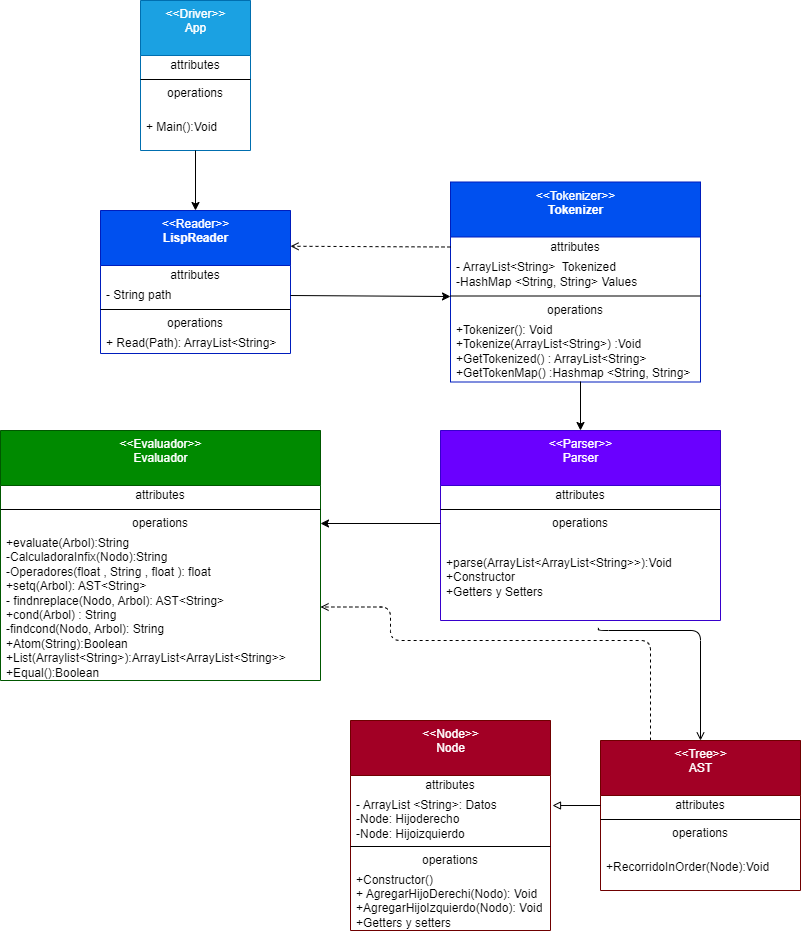

The diagram above was exported from draw.io. Its source (the exported page's mxGraphModel, read from the mxfile embedded in the PNG):
<mxGraphModel dx="1073" dy="450" grid="1" gridSize="10" guides="1" tooltips="1" connect="1" arrows="1" fold="1" page="1" pageScale="1" pageWidth="850" pageHeight="1100" math="0" shadow="0">
  <root>
    <mxCell id="0" />
    <mxCell id="1" parent="0" />
    <mxCell id="2" value="&amp;lt;&amp;lt;Reader&amp;gt;&amp;gt;&lt;br&gt;&lt;b&gt;LispReader&lt;/b&gt;" style="swimlane;fontStyle=0;align=center;verticalAlign=top;childLayout=stackLayout;horizontal=1;startSize=55;horizontalStack=0;resizeParent=1;resizeParentMax=0;resizeLast=0;collapsible=0;marginBottom=0;html=1;fillColor=#0050ef;fontColor=#ffffff;strokeColor=#001DBC;" parent="1" vertex="1">
      <mxGeometry x="120" y="220" width="190" height="143" as="geometry" />
    </mxCell>
    <mxCell id="3" value="attributes" style="text;html=1;strokeColor=none;fillColor=none;align=center;verticalAlign=middle;spacingLeft=4;spacingRight=4;overflow=hidden;rotatable=0;points=[[0,0.5],[1,0.5]];portConstraint=eastwest;" parent="2" vertex="1">
      <mxGeometry y="55" width="190" height="20" as="geometry" />
    </mxCell>
    <mxCell id="4" value="- String path" style="text;html=1;strokeColor=none;fillColor=none;align=left;verticalAlign=middle;spacingLeft=4;spacingRight=4;overflow=hidden;rotatable=0;points=[[0,0.5],[1,0.5]];portConstraint=eastwest;" parent="2" vertex="1">
      <mxGeometry y="75" width="190" height="20" as="geometry" />
    </mxCell>
    <mxCell id="7" value="" style="line;strokeWidth=1;fillColor=none;align=left;verticalAlign=middle;spacingTop=-1;spacingLeft=3;spacingRight=3;rotatable=0;labelPosition=right;points=[];portConstraint=eastwest;" parent="2" vertex="1">
      <mxGeometry y="95" width="190" height="8" as="geometry" />
    </mxCell>
    <mxCell id="8" value="operations" style="text;html=1;strokeColor=none;fillColor=none;align=center;verticalAlign=middle;spacingLeft=4;spacingRight=4;overflow=hidden;rotatable=0;points=[[0,0.5],[1,0.5]];portConstraint=eastwest;" parent="2" vertex="1">
      <mxGeometry y="103" width="190" height="20" as="geometry" />
    </mxCell>
    <mxCell id="9" value="+ Read(Path): ArrayList&amp;lt;String&amp;gt;" style="text;html=1;strokeColor=none;fillColor=none;align=left;verticalAlign=middle;spacingLeft=4;spacingRight=4;overflow=hidden;rotatable=0;points=[[0,0.5],[1,0.5]];portConstraint=eastwest;" parent="2" vertex="1">
      <mxGeometry y="123" width="190" height="20" as="geometry" />
    </mxCell>
    <mxCell id="10" value="&amp;lt;&amp;lt;Tokenizer&amp;gt;&amp;gt;&lt;br&gt;&lt;b&gt;Tokenizer&lt;/b&gt;" style="swimlane;fontStyle=0;align=center;verticalAlign=top;childLayout=stackLayout;horizontal=1;startSize=55;horizontalStack=0;resizeParent=1;resizeParentMax=0;resizeLast=0;collapsible=0;marginBottom=0;html=1;fillColor=#0050ef;fontColor=#ffffff;strokeColor=#001DBC;" parent="1" vertex="1">
      <mxGeometry x="470" y="191.5" width="250" height="200" as="geometry" />
    </mxCell>
    <mxCell id="11" value="attributes" style="text;html=1;strokeColor=none;fillColor=none;align=center;verticalAlign=middle;spacingLeft=4;spacingRight=4;overflow=hidden;rotatable=0;points=[[0,0.5],[1,0.5]];portConstraint=eastwest;" parent="10" vertex="1">
      <mxGeometry y="55" width="250" height="20" as="geometry" />
    </mxCell>
    <mxCell id="12" value="- ArrayList&amp;lt;String&amp;gt;&amp;nbsp; Tokenized&lt;br&gt;-HashMap &amp;lt;String, String&amp;gt; Values" style="text;html=1;strokeColor=none;fillColor=none;align=left;verticalAlign=middle;spacingLeft=4;spacingRight=4;overflow=hidden;rotatable=0;points=[[0,0.5],[1,0.5]];portConstraint=eastwest;" parent="10" vertex="1">
      <mxGeometry y="75" width="250" height="35" as="geometry" />
    </mxCell>
    <mxCell id="13" value="" style="line;strokeWidth=1;fillColor=none;align=left;verticalAlign=middle;spacingTop=-1;spacingLeft=3;spacingRight=3;rotatable=0;labelPosition=right;points=[];portConstraint=eastwest;" parent="10" vertex="1">
      <mxGeometry y="110" width="250" height="8" as="geometry" />
    </mxCell>
    <mxCell id="14" value="operations" style="text;html=1;strokeColor=none;fillColor=none;align=center;verticalAlign=middle;spacingLeft=4;spacingRight=4;overflow=hidden;rotatable=0;points=[[0,0.5],[1,0.5]];portConstraint=eastwest;" parent="10" vertex="1">
      <mxGeometry y="118" width="250" height="20" as="geometry" />
    </mxCell>
    <mxCell id="15" value="+Tokenizer(): Void&lt;br&gt;+Tokenize(ArrayList&amp;lt;String&amp;gt;) :Void&lt;br&gt;+GetTokenized() : ArrayList&amp;lt;String&amp;gt;&lt;br&gt;+GetTokenMap() :Hashmap &amp;lt;String, String&amp;gt;" style="text;html=1;strokeColor=none;fillColor=none;align=left;verticalAlign=middle;spacingLeft=4;spacingRight=4;overflow=hidden;rotatable=0;points=[[0,0.5],[1,0.5]];portConstraint=eastwest;" parent="10" vertex="1">
      <mxGeometry y="138" width="250" height="62" as="geometry" />
    </mxCell>
    <mxCell id="55" style="edgeStyle=none;html=1;entryX=0.5;entryY=0;entryDx=0;entryDy=0;" edge="1" parent="1" target="16">
      <mxGeometry relative="1" as="geometry">
        <mxPoint x="600" y="391" as="sourcePoint" />
      </mxGeometry>
    </mxCell>
    <mxCell id="16" value="&amp;lt;&amp;lt;Parser&amp;gt;&amp;gt;&lt;br&gt;Parser" style="swimlane;fontStyle=0;align=center;verticalAlign=top;childLayout=stackLayout;horizontal=1;startSize=55;horizontalStack=0;resizeParent=1;resizeParentMax=0;resizeLast=0;collapsible=0;marginBottom=0;html=1;fillColor=#6a00ff;fontColor=#ffffff;strokeColor=#3700CC;" parent="1" vertex="1">
      <mxGeometry x="460" y="440" width="280" height="190" as="geometry" />
    </mxCell>
    <mxCell id="17" value="attributes" style="text;html=1;strokeColor=none;fillColor=none;align=center;verticalAlign=middle;spacingLeft=4;spacingRight=4;overflow=hidden;rotatable=0;points=[[0,0.5],[1,0.5]];portConstraint=eastwest;" parent="16" vertex="1">
      <mxGeometry y="55" width="280" height="20" as="geometry" />
    </mxCell>
    <mxCell id="19" value="" style="line;strokeWidth=1;fillColor=none;align=left;verticalAlign=middle;spacingTop=-1;spacingLeft=3;spacingRight=3;rotatable=0;labelPosition=right;points=[];portConstraint=eastwest;" parent="16" vertex="1">
      <mxGeometry y="75" width="280" height="8" as="geometry" />
    </mxCell>
    <mxCell id="20" value="operations" style="text;html=1;strokeColor=none;fillColor=none;align=center;verticalAlign=middle;spacingLeft=4;spacingRight=4;overflow=hidden;rotatable=0;points=[[0,0.5],[1,0.5]];portConstraint=eastwest;" parent="16" vertex="1">
      <mxGeometry y="83" width="280" height="20" as="geometry" />
    </mxCell>
    <mxCell id="21" value="+parse(ArrayList&amp;lt;ArrayList&amp;lt;String&amp;gt;&amp;gt;):Void&lt;br&gt;+Constructor&lt;br&gt;+Getters y Setters&lt;br&gt;" style="text;html=1;strokeColor=none;fillColor=none;align=left;verticalAlign=middle;spacingLeft=4;spacingRight=4;overflow=hidden;rotatable=0;points=[[0,0.5],[1,0.5]];portConstraint=eastwest;" parent="16" vertex="1">
      <mxGeometry y="103" width="280" height="87" as="geometry" />
    </mxCell>
    <mxCell id="53" style="edgeStyle=orthogonalEdgeStyle;html=1;exitX=0.25;exitY=0;exitDx=0;exitDy=0;entryX=1;entryY=0.5;entryDx=0;entryDy=0;endArrow=open;endFill=0;dashed=1;" parent="1" source="22" target="38" edge="1">
      <mxGeometry relative="1" as="geometry">
        <Array as="points">
          <mxPoint x="670" y="650" />
          <mxPoint x="410" y="650" />
          <mxPoint x="410" y="617" />
        </Array>
      </mxGeometry>
    </mxCell>
    <mxCell id="22" value="&amp;lt;&amp;lt;Tree&amp;gt;&amp;gt;&lt;br&gt;AST" style="swimlane;fontStyle=0;align=center;verticalAlign=top;childLayout=stackLayout;horizontal=1;startSize=55;horizontalStack=0;resizeParent=1;resizeParentMax=0;resizeLast=0;collapsible=0;marginBottom=0;html=1;fillColor=#a20025;fontColor=#ffffff;strokeColor=#6F0000;" parent="1" vertex="1">
      <mxGeometry x="620" y="750" width="200" height="150" as="geometry" />
    </mxCell>
    <mxCell id="23" value="attributes" style="text;html=1;strokeColor=none;fillColor=none;align=center;verticalAlign=middle;spacingLeft=4;spacingRight=4;overflow=hidden;rotatable=0;points=[[0,0.5],[1,0.5]];portConstraint=eastwest;" parent="22" vertex="1">
      <mxGeometry y="55" width="200" height="20" as="geometry" />
    </mxCell>
    <mxCell id="24" value="" style="line;strokeWidth=1;fillColor=none;align=left;verticalAlign=middle;spacingTop=-1;spacingLeft=3;spacingRight=3;rotatable=0;labelPosition=right;points=[];portConstraint=eastwest;" parent="22" vertex="1">
      <mxGeometry y="75" width="200" height="8" as="geometry" />
    </mxCell>
    <mxCell id="25" value="operations" style="text;html=1;strokeColor=none;fillColor=none;align=center;verticalAlign=middle;spacingLeft=4;spacingRight=4;overflow=hidden;rotatable=0;points=[[0,0.5],[1,0.5]];portConstraint=eastwest;" parent="22" vertex="1">
      <mxGeometry y="83" width="200" height="20" as="geometry" />
    </mxCell>
    <mxCell id="26" value="+RecorridoInOrder(Node):Void" style="text;html=1;strokeColor=none;fillColor=none;align=left;verticalAlign=middle;spacingLeft=4;spacingRight=4;overflow=hidden;rotatable=0;points=[[0,0.5],[1,0.5]];portConstraint=eastwest;" parent="22" vertex="1">
      <mxGeometry y="103" width="200" height="47" as="geometry" />
    </mxCell>
    <mxCell id="27" value="&amp;lt;&amp;lt;Node&amp;gt;&amp;gt;&lt;br&gt;Node" style="swimlane;fontStyle=0;align=center;verticalAlign=top;childLayout=stackLayout;horizontal=1;startSize=55;horizontalStack=0;resizeParent=1;resizeParentMax=0;resizeLast=0;collapsible=0;marginBottom=0;html=1;fillColor=#a20025;fontColor=#ffffff;strokeColor=#6F0000;" parent="1" vertex="1">
      <mxGeometry x="370" y="730" width="200" height="210" as="geometry" />
    </mxCell>
    <mxCell id="28" value="attributes" style="text;html=1;strokeColor=none;fillColor=none;align=center;verticalAlign=middle;spacingLeft=4;spacingRight=4;overflow=hidden;rotatable=0;points=[[0,0.5],[1,0.5]];portConstraint=eastwest;" parent="27" vertex="1">
      <mxGeometry y="55" width="200" height="20" as="geometry" />
    </mxCell>
    <mxCell id="32" value="- ArrayList &amp;lt;String&amp;gt;: Datos&lt;br&gt;-Node: Hijoderecho&lt;br&gt;-Node: Hijoizquierdo" style="text;html=1;strokeColor=none;fillColor=none;align=left;verticalAlign=middle;spacingLeft=4;spacingRight=4;overflow=hidden;rotatable=0;points=[[0,0.5],[1,0.5]];portConstraint=eastwest;" parent="27" vertex="1">
      <mxGeometry y="75" width="200" height="47" as="geometry" />
    </mxCell>
    <mxCell id="29" value="" style="line;strokeWidth=1;fillColor=none;align=left;verticalAlign=middle;spacingTop=-1;spacingLeft=3;spacingRight=3;rotatable=0;labelPosition=right;points=[];portConstraint=eastwest;" parent="27" vertex="1">
      <mxGeometry y="122" width="200" height="8" as="geometry" />
    </mxCell>
    <mxCell id="30" value="operations" style="text;html=1;strokeColor=none;fillColor=none;align=center;verticalAlign=middle;spacingLeft=4;spacingRight=4;overflow=hidden;rotatable=0;points=[[0,0.5],[1,0.5]];portConstraint=eastwest;" parent="27" vertex="1">
      <mxGeometry y="130" width="200" height="20" as="geometry" />
    </mxCell>
    <mxCell id="31" value="+Constructor()&lt;br&gt;+ AgregarHijoDerechi(Nodo): Void&lt;br&gt;+AgregarHijoIzquierdo(Nodo): Void&lt;br&gt;+Getters y setters" style="text;html=1;strokeColor=none;fillColor=none;align=left;verticalAlign=middle;spacingLeft=4;spacingRight=4;overflow=hidden;rotatable=0;points=[[0,0.5],[1,0.5]];portConstraint=eastwest;" parent="27" vertex="1">
      <mxGeometry y="150" width="200" height="60" as="geometry" />
    </mxCell>
    <mxCell id="33" value="&amp;lt;&amp;lt;Evaluador&amp;gt;&amp;gt;&lt;br&gt;Evaluador" style="swimlane;fontStyle=0;align=center;verticalAlign=top;childLayout=stackLayout;horizontal=1;startSize=55;horizontalStack=0;resizeParent=1;resizeParentMax=0;resizeLast=0;collapsible=0;marginBottom=0;html=1;fillColor=#008a00;fontColor=#ffffff;strokeColor=#005700;" parent="1" vertex="1">
      <mxGeometry x="20" y="440" width="320" height="250" as="geometry" />
    </mxCell>
    <mxCell id="34" value="attributes" style="text;html=1;strokeColor=none;fillColor=none;align=center;verticalAlign=middle;spacingLeft=4;spacingRight=4;overflow=hidden;rotatable=0;points=[[0,0.5],[1,0.5]];portConstraint=eastwest;" parent="33" vertex="1">
      <mxGeometry y="55" width="320" height="20" as="geometry" />
    </mxCell>
    <mxCell id="36" value="" style="line;strokeWidth=1;fillColor=none;align=left;verticalAlign=middle;spacingTop=-1;spacingLeft=3;spacingRight=3;rotatable=0;labelPosition=right;points=[];portConstraint=eastwest;" parent="33" vertex="1">
      <mxGeometry y="75" width="320" height="8" as="geometry" />
    </mxCell>
    <mxCell id="37" value="operations" style="text;html=1;strokeColor=none;fillColor=none;align=center;verticalAlign=middle;spacingLeft=4;spacingRight=4;overflow=hidden;rotatable=0;points=[[0,0.5],[1,0.5]];portConstraint=eastwest;" parent="33" vertex="1">
      <mxGeometry y="83" width="320" height="20" as="geometry" />
    </mxCell>
    <mxCell id="38" value="+evaluate(Arbol):String&lt;br&gt;-CalculadoraInfix(Nodo):String&lt;br&gt;-Operadores(float , String , float ): float&lt;br&gt;+setq(Arbol): AST&amp;lt;String&amp;gt;&lt;br&gt;-&amp;nbsp;findnreplace(Nodo, Arbol): AST&amp;lt;String&amp;gt;&lt;br&gt;+cond(Arbol) : String&lt;br&gt;-findcond(Nodo, Arbol): String&lt;br&gt;+Atom(String):Boolean&lt;br&gt;+List(Arraylist&amp;lt;String&amp;gt;):ArrayList&amp;lt;ArrayList&amp;lt;String&amp;gt;&amp;gt;&lt;br&gt;+Equal():Boolean" style="text;html=1;strokeColor=none;fillColor=none;align=left;verticalAlign=middle;spacingLeft=4;spacingRight=4;overflow=hidden;rotatable=0;points=[[0,0.5],[1,0.5]];portConstraint=eastwest;" parent="33" vertex="1">
      <mxGeometry y="103" width="320" height="147" as="geometry" />
    </mxCell>
    <mxCell id="39" value="&amp;lt;&amp;lt;Driver&amp;gt;&amp;gt;&lt;br&gt;App" style="swimlane;fontStyle=0;align=center;verticalAlign=top;childLayout=stackLayout;horizontal=1;startSize=55;horizontalStack=0;resizeParent=1;resizeParentMax=0;resizeLast=0;collapsible=0;marginBottom=0;html=1;fillColor=#1ba1e2;fontColor=#ffffff;strokeColor=#006EAF;" parent="1" vertex="1">
      <mxGeometry x="160" y="10" width="110" height="150" as="geometry" />
    </mxCell>
    <mxCell id="40" value="attributes" style="text;html=1;strokeColor=none;fillColor=none;align=center;verticalAlign=middle;spacingLeft=4;spacingRight=4;overflow=hidden;rotatable=0;points=[[0,0.5],[1,0.5]];portConstraint=eastwest;" parent="39" vertex="1">
      <mxGeometry y="55" width="110" height="20" as="geometry" />
    </mxCell>
    <mxCell id="41" value="" style="line;strokeWidth=1;fillColor=none;align=left;verticalAlign=middle;spacingTop=-1;spacingLeft=3;spacingRight=3;rotatable=0;labelPosition=right;points=[];portConstraint=eastwest;" parent="39" vertex="1">
      <mxGeometry y="75" width="110" height="8" as="geometry" />
    </mxCell>
    <mxCell id="42" value="operations" style="text;html=1;strokeColor=none;fillColor=none;align=center;verticalAlign=middle;spacingLeft=4;spacingRight=4;overflow=hidden;rotatable=0;points=[[0,0.5],[1,0.5]];portConstraint=eastwest;" parent="39" vertex="1">
      <mxGeometry y="83" width="110" height="20" as="geometry" />
    </mxCell>
    <mxCell id="43" value="+ Main():Void" style="text;html=1;strokeColor=none;fillColor=none;align=left;verticalAlign=middle;spacingLeft=4;spacingRight=4;overflow=hidden;rotatable=0;points=[[0,0.5],[1,0.5]];portConstraint=eastwest;" parent="39" vertex="1">
      <mxGeometry y="103" width="110" height="47" as="geometry" />
    </mxCell>
    <mxCell id="45" style="edgeStyle=none;html=1;entryX=0.5;entryY=0;entryDx=0;entryDy=0;" parent="1" source="43" target="2" edge="1">
      <mxGeometry relative="1" as="geometry" />
    </mxCell>
    <mxCell id="46" style="edgeStyle=none;html=1;exitX=0;exitY=0.5;exitDx=0;exitDy=0;entryX=1;entryY=0.25;entryDx=0;entryDy=0;dashed=1;endArrow=open;endFill=0;" parent="1" source="11" target="2" edge="1">
      <mxGeometry relative="1" as="geometry" />
    </mxCell>
    <mxCell id="47" style="edgeStyle=none;html=1;exitX=1;exitY=0.5;exitDx=0;exitDy=0;entryX=0;entryY=1.129;entryDx=0;entryDy=0;entryPerimeter=0;endArrow=classic;endFill=1;" parent="1" source="4" target="12" edge="1">
      <mxGeometry relative="1" as="geometry" />
    </mxCell>
    <mxCell id="50" style="edgeStyle=none;html=1;exitX=0;exitY=0.5;exitDx=0;exitDy=0;endArrow=block;endFill=0;entryX=1.01;entryY=0.213;entryDx=0;entryDy=0;entryPerimeter=0;" parent="1" source="23" target="32" edge="1">
      <mxGeometry relative="1" as="geometry">
        <mxPoint x="585" y="810" as="targetPoint" />
      </mxGeometry>
    </mxCell>
    <mxCell id="51" style="edgeStyle=orthogonalEdgeStyle;html=1;exitX=0.564;exitY=1.085;exitDx=0;exitDy=0;entryX=0.5;entryY=0;entryDx=0;entryDy=0;endArrow=open;endFill=0;exitPerimeter=0;" parent="1" source="21" target="22" edge="1">
      <mxGeometry relative="1" as="geometry">
        <Array as="points">
          <mxPoint x="618" y="640" />
          <mxPoint x="720" y="640" />
        </Array>
      </mxGeometry>
    </mxCell>
    <mxCell id="52" style="html=1;exitX=0;exitY=0.5;exitDx=0;exitDy=0;entryX=1;entryY=0.5;entryDx=0;entryDy=0;endArrow=classic;endFill=1;" parent="1" source="20" target="37" edge="1">
      <mxGeometry relative="1" as="geometry" />
    </mxCell>
  </root>
</mxGraphModel>